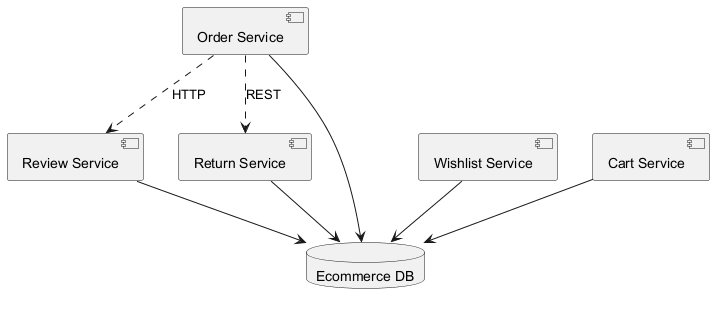

The diagram above was rendered by PlantUML. Its source (embedded in the PNG):
@startuml

component "Order Service" as C_OrderService
component "Review Service" as C_ReviewService
component "Wishlist Service" as C_WishlistService
component "Cart Service" as C_CartService
component "Return Service" as C_ReturnService
database "Ecommerce DB" as DB_ecommerce
C_OrderService --> DB_ecommerce
C_ReviewService --> DB_ecommerce
C_WishlistService --> DB_ecommerce
C_CartService --> DB_ecommerce
C_ReturnService --> DB_ecommerce
C_OrderService ..> C_ReturnService : REST
C_OrderService ..> C_ReviewService : HTTP
@enduml